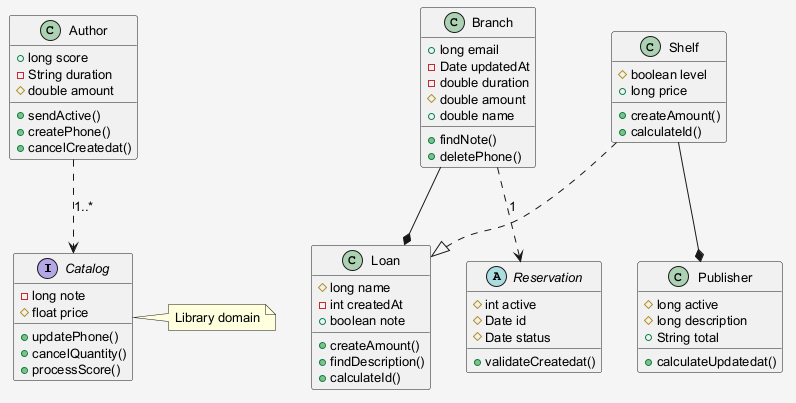

The diagram above was rendered by PlantUML. Its source (embedded in the PNG):
@startuml
skinparam shadowing false
skinparam backgroundColor #F5F5F5
skinparam defaultFontSize 13
interface Catalog {
  -long note
  #float price
  +updatePhone()
  +cancelQuantity()
  +processScore()
}
class Loan {
  #long name
  -int createdAt
  +boolean note
  +createAmount()
  +findDescription()
  +calculateId()
}
class Branch {
  +long email
  -Date updatedAt
  -double duration
  #double amount
  +double name
  +findNote()
  +deletePhone()
}
class Shelf {
  #boolean level
  +long price
  +createAmount()
  +calculateId()
}
class Author {
  +long score
  -String duration
  #double amount
  +sendActive()
  +createPhone()
  +cancelCreatedat()
}
class Publisher {
  #long active
  #long description
  +String total
  +calculateUpdatedat()
}
abstract class Reservation {
  #int active
  #Date id
  #Date status
  +validateCreatedat()
}
Shelf --* Publisher
Shelf ..|> Loan
Author ..> Catalog : "1..*"
Branch ..> Reservation : "1"
Branch --* Loan
note right of Catalog : Library domain
@enduml